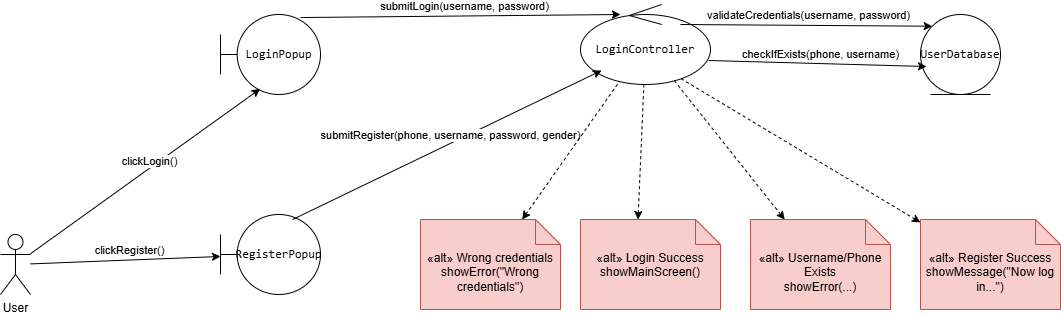

The diagram above was exported from draw.io. Its source (the exported page's mxGraphModel, read from the mxfile embedded in the PNG):
<mxGraphModel dx="1106" dy="1705" grid="1" gridSize="10" guides="1" tooltips="1" connect="1" arrows="1" fold="1" page="1" pageScale="1" pageWidth="850" pageHeight="1100" math="0" shadow="0">
  <root>
    <mxCell id="0" />
    <mxCell id="1" parent="0" />
    <mxCell id="7AxWia8M5HG_w_KL4p9s-1" value="User" style="shape=umlActor;verticalLabelPosition=bottom;verticalAlign=top;html=1;" vertex="1" parent="1">
      <mxGeometry x="140" y="220" width="30" height="60" as="geometry" />
    </mxCell>
    <mxCell id="7AxWia8M5HG_w_KL4p9s-5" value="&lt;code data-end=&quot;431&quot; data-start=&quot;419&quot;&gt;LoginPopup&lt;/code&gt;" style="shape=umlBoundary;whiteSpace=wrap;html=1;" vertex="1" parent="1">
      <mxGeometry x="360" width="100" height="80" as="geometry" />
    </mxCell>
    <mxCell id="7AxWia8M5HG_w_KL4p9s-6" value="&lt;code data-end=&quot;510&quot; data-start=&quot;495&quot;&gt;RegisterPopup&lt;/code&gt;" style="shape=umlBoundary;whiteSpace=wrap;html=1;" vertex="1" parent="1">
      <mxGeometry x="360" y="200" width="100" height="80" as="geometry" />
    </mxCell>
    <mxCell id="7AxWia8M5HG_w_KL4p9s-7" value="&lt;code data-end=&quot;595&quot; data-start=&quot;578&quot;&gt;LoginController&lt;/code&gt;" style="ellipse;shape=umlControl;whiteSpace=wrap;html=1;" vertex="1" parent="1">
      <mxGeometry x="720" y="-10" width="130" height="80" as="geometry" />
    </mxCell>
    <mxCell id="7AxWia8M5HG_w_KL4p9s-8" value="&lt;code data-end=&quot;690&quot; data-start=&quot;676&quot;&gt;UserDatabase&lt;/code&gt;" style="ellipse;shape=umlEntity;whiteSpace=wrap;html=1;" vertex="1" parent="1">
      <mxGeometry x="1060" width="80" height="80" as="geometry" />
    </mxCell>
    <mxCell id="7AxWia8M5HG_w_KL4p9s-9" value="" style="endArrow=classic;html=1;rounded=0;entryX=0.397;entryY=0.929;entryDx=0;entryDy=0;entryPerimeter=0;" edge="1" parent="1" source="7AxWia8M5HG_w_KL4p9s-1" target="7AxWia8M5HG_w_KL4p9s-5">
      <mxGeometry width="50" height="50" relative="1" as="geometry">
        <mxPoint x="570" y="574" as="sourcePoint" />
        <mxPoint x="809" y="360" as="targetPoint" />
      </mxGeometry>
    </mxCell>
    <mxCell id="7AxWia8M5HG_w_KL4p9s-10" value="clickLogin()" style="edgeLabel;html=1;align=center;verticalAlign=middle;resizable=0;points=[];" vertex="1" connectable="0" parent="7AxWia8M5HG_w_KL4p9s-9">
      <mxGeometry x="0.0047" y="-2" relative="1" as="geometry">
        <mxPoint x="2" y="-12" as="offset" />
      </mxGeometry>
    </mxCell>
    <mxCell id="7AxWia8M5HG_w_KL4p9s-11" value="" style="endArrow=classic;html=1;rounded=0;" edge="1" parent="1" source="7AxWia8M5HG_w_KL4p9s-1" target="7AxWia8M5HG_w_KL4p9s-6">
      <mxGeometry width="50" height="50" relative="1" as="geometry">
        <mxPoint x="350" y="296" as="sourcePoint" />
        <mxPoint x="555" y="190" as="targetPoint" />
      </mxGeometry>
    </mxCell>
    <mxCell id="7AxWia8M5HG_w_KL4p9s-12" value="clickRegister()" style="edgeLabel;html=1;align=center;verticalAlign=middle;resizable=0;points=[];" vertex="1" connectable="0" parent="7AxWia8M5HG_w_KL4p9s-11">
      <mxGeometry x="0.0047" y="-2" relative="1" as="geometry">
        <mxPoint x="2" y="-12" as="offset" />
      </mxGeometry>
    </mxCell>
    <mxCell id="7AxWia8M5HG_w_KL4p9s-14" value="" style="endArrow=classic;html=1;rounded=0;exitX=0.8;exitY=0.038;exitDx=0;exitDy=0;exitPerimeter=0;entryX=0.308;entryY=0.125;entryDx=0;entryDy=0;entryPerimeter=0;" edge="1" parent="1" source="7AxWia8M5HG_w_KL4p9s-5" target="7AxWia8M5HG_w_KL4p9s-7">
      <mxGeometry width="50" height="50" relative="1" as="geometry">
        <mxPoint x="560" y="240" as="sourcePoint" />
        <mxPoint x="760" y="286" as="targetPoint" />
      </mxGeometry>
    </mxCell>
    <mxCell id="7AxWia8M5HG_w_KL4p9s-15" value="submitLogin(username, password)" style="edgeLabel;html=1;align=center;verticalAlign=middle;resizable=0;points=[];" vertex="1" connectable="0" parent="7AxWia8M5HG_w_KL4p9s-14">
      <mxGeometry x="0.0047" y="-2" relative="1" as="geometry">
        <mxPoint x="2" y="-12" as="offset" />
      </mxGeometry>
    </mxCell>
    <mxCell id="7AxWia8M5HG_w_KL4p9s-16" value="" style="endArrow=classic;html=1;rounded=0;exitX=0.769;exitY=0.25;exitDx=0;exitDy=0;exitPerimeter=0;entryX=0;entryY=0;entryDx=0;entryDy=0;" edge="1" parent="1" source="7AxWia8M5HG_w_KL4p9s-7" target="7AxWia8M5HG_w_KL4p9s-8">
      <mxGeometry width="50" height="50" relative="1" as="geometry">
        <mxPoint x="620" y="170" as="sourcePoint" />
        <mxPoint x="801" y="220" as="targetPoint" />
      </mxGeometry>
    </mxCell>
    <mxCell id="7AxWia8M5HG_w_KL4p9s-17" value="validateCredentials(username, password)" style="edgeLabel;html=1;align=center;verticalAlign=middle;resizable=0;points=[];" vertex="1" connectable="0" parent="7AxWia8M5HG_w_KL4p9s-16">
      <mxGeometry x="0.0047" y="-2" relative="1" as="geometry">
        <mxPoint x="2" y="-12" as="offset" />
      </mxGeometry>
    </mxCell>
    <mxCell id="7AxWia8M5HG_w_KL4p9s-22" value="" style="endArrow=classic;html=1;rounded=0;entryX=0.162;entryY=0.825;entryDx=0;entryDy=0;entryPerimeter=0;exitX=0.72;exitY=0.063;exitDx=0;exitDy=0;exitPerimeter=0;" edge="1" parent="1" source="7AxWia8M5HG_w_KL4p9s-6" target="7AxWia8M5HG_w_KL4p9s-7">
      <mxGeometry width="50" height="50" relative="1" as="geometry">
        <mxPoint x="480" y="330" as="sourcePoint" />
        <mxPoint x="680" y="376" as="targetPoint" />
      </mxGeometry>
    </mxCell>
    <mxCell id="7AxWia8M5HG_w_KL4p9s-23" value="submitRegister(phone, username, password, gender)" style="edgeLabel;html=1;align=center;verticalAlign=middle;resizable=0;points=[];" vertex="1" connectable="0" parent="7AxWia8M5HG_w_KL4p9s-22">
      <mxGeometry x="0.0047" y="-2" relative="1" as="geometry">
        <mxPoint x="2" y="-12" as="offset" />
      </mxGeometry>
    </mxCell>
    <mxCell id="7AxWia8M5HG_w_KL4p9s-24" value="" style="endArrow=classic;html=1;rounded=0;entryX=0.075;entryY=0.65;entryDx=0;entryDy=0;entryPerimeter=0;exitX=0.985;exitY=0.7;exitDx=0;exitDy=0;exitPerimeter=0;" edge="1" parent="1" source="7AxWia8M5HG_w_KL4p9s-7" target="7AxWia8M5HG_w_KL4p9s-8">
      <mxGeometry width="50" height="50" relative="1" as="geometry">
        <mxPoint x="530" y="350" as="sourcePoint" />
        <mxPoint x="782" y="280" as="targetPoint" />
      </mxGeometry>
    </mxCell>
    <mxCell id="7AxWia8M5HG_w_KL4p9s-25" value="checkIfExists(phone, username)" style="edgeLabel;html=1;align=center;verticalAlign=middle;resizable=0;points=[];" vertex="1" connectable="0" parent="7AxWia8M5HG_w_KL4p9s-24">
      <mxGeometry x="0.0047" y="-2" relative="1" as="geometry">
        <mxPoint x="2" y="-12" as="offset" />
      </mxGeometry>
    </mxCell>
    <mxCell id="7AxWia8M5HG_w_KL4p9s-32" value="&lt;div&gt;«alt» Login Success&lt;/div&gt;&lt;div&gt;showMainScreen()&lt;/div&gt;" style="shape=note2;boundedLbl=1;whiteSpace=wrap;html=1;size=25;verticalAlign=top;align=center;fillColor=#f8cecc;strokeColor=#b85450;" vertex="1" parent="1">
      <mxGeometry x="720" y="205" width="140" height="90" as="geometry" />
    </mxCell>
    <mxCell id="7AxWia8M5HG_w_KL4p9s-33" value="&lt;div&gt;«alt» Wrong credentials&lt;/div&gt;&lt;div&gt;showError(&quot;Wrong credentials&quot;)&lt;/div&gt;" style="shape=note2;boundedLbl=1;whiteSpace=wrap;html=1;size=25;verticalAlign=top;align=center;fillColor=#f8cecc;strokeColor=#b85450;" vertex="1" parent="1">
      <mxGeometry x="560" y="205" width="140" height="90" as="geometry" />
    </mxCell>
    <mxCell id="7AxWia8M5HG_w_KL4p9s-35" value="" style="endArrow=none;dashed=1;html=1;rounded=0;strokeColor=default;startArrow=classic;startFill=1;" edge="1" parent="1" source="7AxWia8M5HG_w_KL4p9s-33" target="7AxWia8M5HG_w_KL4p9s-7">
      <mxGeometry width="50" height="50" relative="1" as="geometry">
        <mxPoint x="720" y="558.98" as="sourcePoint" />
        <mxPoint x="936.98" y="440" as="targetPoint" />
      </mxGeometry>
    </mxCell>
    <mxCell id="7AxWia8M5HG_w_KL4p9s-36" value="" style="endArrow=none;dashed=1;html=1;rounded=0;strokeColor=default;startArrow=classic;startFill=1;exitX=0;exitY=0;exitDx=57.5;exitDy=0;exitPerimeter=0;" edge="1" parent="1" source="7AxWia8M5HG_w_KL4p9s-32" target="7AxWia8M5HG_w_KL4p9s-7">
      <mxGeometry width="50" height="50" relative="1" as="geometry">
        <mxPoint x="833" y="285" as="sourcePoint" />
        <mxPoint x="830" y="150" as="targetPoint" />
      </mxGeometry>
    </mxCell>
    <mxCell id="7AxWia8M5HG_w_KL4p9s-37" value="&lt;div&gt;«alt» Username/Phone Exists&lt;/div&gt;&lt;div&gt;showError(...)&lt;/div&gt;" style="shape=note2;boundedLbl=1;whiteSpace=wrap;html=1;size=25;verticalAlign=top;align=center;fillColor=#f8cecc;strokeColor=#b85450;" vertex="1" parent="1">
      <mxGeometry x="890" y="205" width="140" height="90" as="geometry" />
    </mxCell>
    <mxCell id="7AxWia8M5HG_w_KL4p9s-38" value="" style="endArrow=none;dashed=1;html=1;rounded=0;strokeColor=default;startArrow=classic;startFill=1;" edge="1" parent="1" source="7AxWia8M5HG_w_KL4p9s-37" target="7AxWia8M5HG_w_KL4p9s-7">
      <mxGeometry width="50" height="50" relative="1" as="geometry">
        <mxPoint x="940" y="286" as="sourcePoint" />
        <mxPoint x="900" y="150" as="targetPoint" />
      </mxGeometry>
    </mxCell>
    <mxCell id="7AxWia8M5HG_w_KL4p9s-39" value="&lt;div&gt;«alt» Register Success&lt;/div&gt;&lt;div&gt;showMessage(&quot;Now log in...&quot;)&lt;/div&gt;" style="shape=note2;boundedLbl=1;whiteSpace=wrap;html=1;size=25;verticalAlign=top;align=center;fillColor=#f8cecc;strokeColor=#b85450;" vertex="1" parent="1">
      <mxGeometry x="1060" y="205" width="140" height="90" as="geometry" />
    </mxCell>
    <mxCell id="7AxWia8M5HG_w_KL4p9s-40" value="" style="endArrow=none;dashed=1;html=1;rounded=0;strokeColor=default;startArrow=classic;startFill=1;entryX=0.754;entryY=0.908;entryDx=0;entryDy=0;entryPerimeter=0;" edge="1" parent="1" source="7AxWia8M5HG_w_KL4p9s-39" target="7AxWia8M5HG_w_KL4p9s-7">
      <mxGeometry width="50" height="50" relative="1" as="geometry">
        <mxPoint x="980" y="279" as="sourcePoint" />
        <mxPoint x="870" y="140" as="targetPoint" />
      </mxGeometry>
    </mxCell>
  </root>
</mxGraphModel>